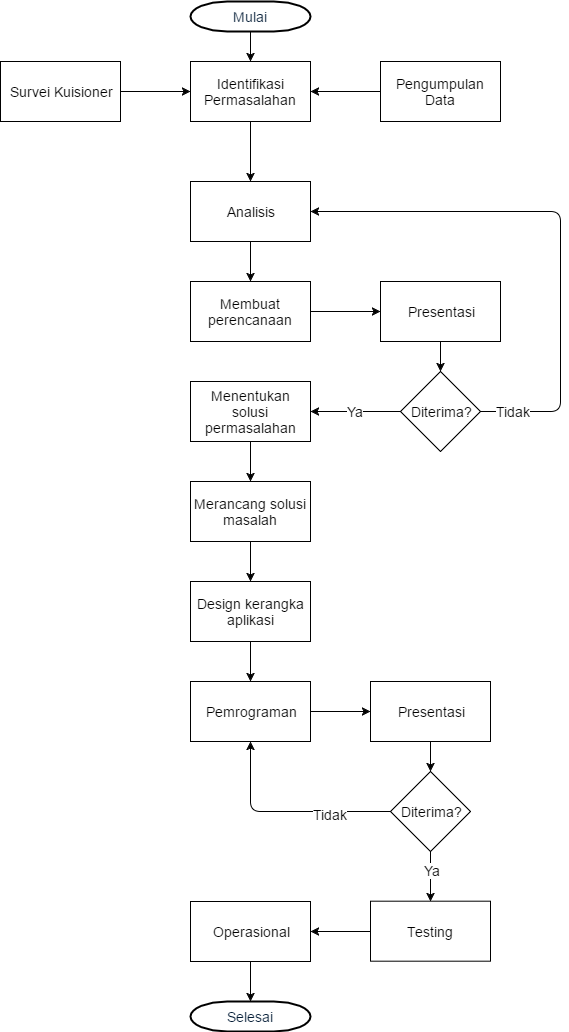

The diagram above was exported from draw.io. Its source (the exported page's mxGraphModel, read from the mxfile embedded in the PNG):
<mxGraphModel dx="1112" dy="457" grid="1" gridSize="10" guides="1" tooltips="1" connect="1" arrows="1" fold="1" page="1" pageScale="1.5" pageWidth="850" pageHeight="1100" math="0" shadow="0">
  <root>
    <mxCell id="0" style=";html=1;" />
    <mxCell id="1" style=";html=1;" parent="0" />
    <mxCell id="2" value="&lt;font style=&quot;font-size: 14px&quot;&gt;Mulai&lt;/font&gt;" style="shape=mxgraph.flowchart.terminator;fillColor=#FFFFFF;strokeColor=#000000;strokeWidth=2;gradientColor=none;gradientDirection=north;fontColor=#001933;fontStyle=0;html=1;" vertex="1" parent="1">
      <mxGeometry x="260" y="40" width="120" height="30" as="geometry" />
    </mxCell>
    <mxCell id="7b0b9a801d74c0c0-68" value="&lt;font style=&quot;font-size: 14px&quot;&gt;Identifikasi Permasalahan&lt;/font&gt;" style="whiteSpace=wrap;html=1;" vertex="1" parent="1">
      <mxGeometry x="260" y="100" width="120" height="60" as="geometry" />
    </mxCell>
    <mxCell id="7b0b9a801d74c0c0-69" value="&lt;font style=&quot;font-size: 14px&quot;&gt;Pengumpulan Data&lt;/font&gt;" style="whiteSpace=wrap;html=1;" vertex="1" parent="1">
      <mxGeometry x="450" y="100" width="120" height="60" as="geometry" />
    </mxCell>
    <mxCell id="7b0b9a801d74c0c0-70" value="&lt;font style=&quot;font-size: 14px&quot;&gt;Survei Kuisioner&lt;/font&gt;" style="whiteSpace=wrap;html=1;" vertex="1" parent="1">
      <mxGeometry x="70" y="100" width="120" height="60" as="geometry" />
    </mxCell>
    <mxCell id="1232eafd376be998-12" value="&lt;font style=&quot;font-size: 14px&quot;&gt;Analisis&lt;/font&gt;" style="whiteSpace=wrap;html=1;" vertex="1" parent="1">
      <mxGeometry x="260" y="220" width="120" height="60" as="geometry" />
    </mxCell>
    <mxCell id="1232eafd376be998-13" value="&lt;span&gt;&lt;font style=&quot;font-size: 14px&quot;&gt;Membuat perencanaan&lt;/font&gt;&lt;/span&gt;" style="whiteSpace=wrap;html=1;" vertex="1" parent="1">
      <mxGeometry x="260" y="320" width="120" height="60" as="geometry" />
    </mxCell>
    <mxCell id="1232eafd376be998-16" value="&lt;span&gt;&lt;font style=&quot;font-size: 14px&quot;&gt;Menentukan solusi permasalahan&lt;/font&gt;&lt;/span&gt;" style="whiteSpace=wrap;html=1;" vertex="1" parent="1">
      <mxGeometry x="260" y="420" width="120" height="60" as="geometry" />
    </mxCell>
    <mxCell id="1232eafd376be998-18" value="&lt;font style=&quot;font-size: 14px&quot;&gt;Merancang solusi masalah&lt;/font&gt;" style="whiteSpace=wrap;html=1;" vertex="1" parent="1">
      <mxGeometry x="260" y="520" width="120" height="60" as="geometry" />
    </mxCell>
    <mxCell id="1232eafd376be998-20" value="&lt;font style=&quot;font-size: 14px&quot;&gt;Design kerangka aplikasi&lt;/font&gt;" style="whiteSpace=wrap;html=1;" vertex="1" parent="1">
      <mxGeometry x="260" y="620" width="120" height="60" as="geometry" />
    </mxCell>
    <mxCell id="1232eafd376be998-22" value="&lt;font style=&quot;font-size: 14px&quot;&gt;Pemrograman&lt;/font&gt;" style="whiteSpace=wrap;html=1;" vertex="1" parent="1">
      <mxGeometry x="260" y="720" width="120" height="60" as="geometry" />
    </mxCell>
    <mxCell id="1232eafd376be998-24" value="&lt;font style=&quot;font-size: 14px&quot;&gt;Testing&lt;/font&gt;" style="whiteSpace=wrap;html=1;" vertex="1" parent="1">
      <mxGeometry x="440" y="939.6896551724138" width="120" height="60" as="geometry" />
    </mxCell>
    <mxCell id="1232eafd376be998-28" value="&lt;font style=&quot;font-size: 14px&quot;&gt;Operasional&lt;/font&gt;" style="whiteSpace=wrap;html=1;" vertex="1" parent="1">
      <mxGeometry x="260" y="940" width="120" height="60" as="geometry" />
    </mxCell>
    <mxCell id="1232eafd376be998-30" value="&lt;font style=&quot;font-size: 14px&quot;&gt;Presentasi&lt;/font&gt;" style="whiteSpace=wrap;html=1;" vertex="1" parent="1">
      <mxGeometry x="450" y="320" width="120" height="60" as="geometry" />
    </mxCell>
    <mxCell id="1232eafd376be998-31" value="" style="endArrow=classic;html=1;exitX=1;exitY=0.5;entryX=0;entryY=0.5;" edge="1" parent="1" source="1232eafd376be998-13" target="1232eafd376be998-30">
      <mxGeometry width="50" height="50" relative="1" as="geometry">
        <mxPoint x="380" y="410" as="sourcePoint" />
        <mxPoint x="430" y="360" as="targetPoint" />
      </mxGeometry>
    </mxCell>
    <mxCell id="1232eafd376be998-32" value="" style="endArrow=classic;html=1;exitX=0.5;exitY=1;entryX=0.5;entryY=0;" edge="1" parent="1" source="1232eafd376be998-12" target="1232eafd376be998-13">
      <mxGeometry width="50" height="50" relative="1" as="geometry">
        <mxPoint x="295" y="340" as="sourcePoint" />
        <mxPoint x="360" y="340" as="targetPoint" />
      </mxGeometry>
    </mxCell>
    <mxCell id="1232eafd376be998-33" value="" style="endArrow=classic;html=1;exitX=0.5;exitY=1;exitPerimeter=0;" edge="1" parent="1" source="2">
      <mxGeometry width="50" height="50" relative="1" as="geometry">
        <mxPoint x="300" y="120" as="sourcePoint" />
        <mxPoint x="320" y="100" as="targetPoint" />
      </mxGeometry>
    </mxCell>
    <mxCell id="1232eafd376be998-34" value="" style="endArrow=classic;html=1;entryX=0;entryY=0.5;exitX=1;exitY=0.5;" edge="1" parent="1" source="7b0b9a801d74c0c0-70" target="7b0b9a801d74c0c0-68">
      <mxGeometry width="50" height="50" relative="1" as="geometry">
        <mxPoint x="190" y="250" as="sourcePoint" />
        <mxPoint x="240" y="200" as="targetPoint" />
      </mxGeometry>
    </mxCell>
    <mxCell id="1232eafd376be998-35" value="" style="endArrow=classic;html=1;entryX=1;entryY=0.5;exitX=0;exitY=0.5;" edge="1" parent="1" source="7b0b9a801d74c0c0-69" target="7b0b9a801d74c0c0-68">
      <mxGeometry width="50" height="50" relative="1" as="geometry">
        <mxPoint x="480" y="260" as="sourcePoint" />
        <mxPoint x="530" y="210" as="targetPoint" />
      </mxGeometry>
    </mxCell>
    <mxCell id="1232eafd376be998-36" value="" style="endArrow=classic;html=1;exitX=0.5;exitY=1;" edge="1" parent="1" source="7b0b9a801d74c0c0-68">
      <mxGeometry width="50" height="50" relative="1" as="geometry">
        <mxPoint x="440" y="300" as="sourcePoint" />
        <mxPoint x="320" y="220" as="targetPoint" />
      </mxGeometry>
    </mxCell>
    <mxCell id="1232eafd376be998-37" value="&lt;font style=&quot;font-size: 14px&quot;&gt;Diterima?&lt;/font&gt;" style="rhombus;whiteSpace=wrap;html=1;" vertex="1" parent="1">
      <mxGeometry x="470" y="410" width="80" height="80" as="geometry" />
    </mxCell>
    <mxCell id="1232eafd376be998-38" value="" style="endArrow=classic;html=1;exitX=0.5;exitY=1;entryX=0.5;entryY=0;" edge="1" parent="1" source="1232eafd376be998-30" target="1232eafd376be998-37">
      <mxGeometry width="50" height="50" relative="1" as="geometry">
        <mxPoint x="600" y="520" as="sourcePoint" />
        <mxPoint x="650" y="470" as="targetPoint" />
      </mxGeometry>
    </mxCell>
    <mxCell id="1232eafd376be998-39" value="&lt;font style=&quot;font-size: 14px&quot;&gt;Ya&lt;/font&gt;" style="endArrow=classic;html=1;entryX=1;entryY=0.5;exitX=0;exitY=0.5;" edge="1" parent="1" source="1232eafd376be998-37" target="1232eafd376be998-16">
      <mxGeometry width="50" height="50" relative="1" as="geometry">
        <mxPoint x="480" y="700" as="sourcePoint" />
        <mxPoint x="530" y="650" as="targetPoint" />
      </mxGeometry>
    </mxCell>
    <mxCell id="1232eafd376be998-43" value="" style="endArrow=classic;html=1;fontSize=14;exitX=0.5;exitY=1;entryX=0.5;entryY=0;" edge="1" parent="1" source="1232eafd376be998-16" target="1232eafd376be998-18">
      <mxGeometry width="50" height="50" relative="1" as="geometry">
        <mxPoint x="310" y="590" as="sourcePoint" />
        <mxPoint x="360" y="540" as="targetPoint" />
      </mxGeometry>
    </mxCell>
    <mxCell id="1232eafd376be998-44" value="" style="endArrow=classic;html=1;fontSize=14;exitX=0.5;exitY=1;entryX=0.5;entryY=0;" edge="1" parent="1" source="1232eafd376be998-18" target="1232eafd376be998-20">
      <mxGeometry width="50" height="50" relative="1" as="geometry">
        <mxPoint x="390" y="750" as="sourcePoint" />
        <mxPoint x="440" y="700" as="targetPoint" />
      </mxGeometry>
    </mxCell>
    <mxCell id="1232eafd376be998-45" value="" style="endArrow=classic;html=1;fontSize=14;exitX=0.5;exitY=1;entryX=0.5;entryY=0;" edge="1" parent="1" source="1232eafd376be998-20" target="1232eafd376be998-22">
      <mxGeometry width="50" height="50" relative="1" as="geometry">
        <mxPoint x="420" y="870" as="sourcePoint" />
        <mxPoint x="470" y="820" as="targetPoint" />
      </mxGeometry>
    </mxCell>
    <mxCell id="1232eafd376be998-47" value="" style="endArrow=classic;html=1;fontSize=14;exitX=0;exitY=0.5;entryX=1;entryY=0.5;" edge="1" parent="1" source="1232eafd376be998-24" target="1232eafd376be998-28">
      <mxGeometry width="50" height="50" relative="1" as="geometry">
        <mxPoint x="380" y="1150" as="sourcePoint" />
        <mxPoint x="430" y="1100" as="targetPoint" />
      </mxGeometry>
    </mxCell>
    <mxCell id="1232eafd376be998-48" value="&lt;font style=&quot;font-size: 14px&quot;&gt;Presentasi&lt;/font&gt;" style="whiteSpace=wrap;html=1;" vertex="1" parent="1">
      <mxGeometry x="440" y="720" width="120" height="60" as="geometry" />
    </mxCell>
    <mxCell id="1232eafd376be998-49" value="&lt;font style=&quot;font-size: 14px&quot;&gt;Diterima?&lt;/font&gt;" style="rhombus;whiteSpace=wrap;html=1;" vertex="1" parent="1">
      <mxGeometry x="460" y="810" width="80" height="80" as="geometry" />
    </mxCell>
    <mxCell id="1232eafd376be998-50" value="" style="endArrow=classic;html=1;exitX=0.5;exitY=1;entryX=0.5;entryY=0;" edge="1" parent="1" source="1232eafd376be998-48" target="1232eafd376be998-49">
      <mxGeometry x="510.17647058823536" y="892.6470588235294" width="50" height="50" as="geometry">
        <mxPoint x="600" y="993" as="sourcePoint" />
        <mxPoint x="650" y="943" as="targetPoint" />
      </mxGeometry>
    </mxCell>
    <mxCell id="1232eafd376be998-53" value="" style="endArrow=classic;html=1;fontSize=14;exitX=1;exitY=0.5;entryX=0;entryY=0.5;" edge="1" parent="1" source="1232eafd376be998-22" target="1232eafd376be998-48">
      <mxGeometry width="50" height="50" relative="1" as="geometry">
        <mxPoint x="390" y="900" as="sourcePoint" />
        <mxPoint x="440" y="850" as="targetPoint" />
      </mxGeometry>
    </mxCell>
    <mxCell id="1232eafd376be998-54" value="" style="endArrow=classic;html=1;fontSize=14;entryX=0.5;entryY=0;exitX=0.5;exitY=1;" edge="1" parent="1" source="1232eafd376be998-49" target="1232eafd376be998-24">
      <mxGeometry width="50" height="50" relative="1" as="geometry">
        <mxPoint x="500" y="910" as="sourcePoint" />
        <mxPoint x="498.8322147651006" y="919.2214765100671" as="targetPoint" />
      </mxGeometry>
    </mxCell>
    <mxCell id="1232eafd376be998-61" value="Ya" style="text;html=1;resizable=0;points=[];align=center;verticalAlign=middle;labelBackgroundColor=#ffffff;fontSize=14;" vertex="1" connectable="0" parent="1232eafd376be998-54">
      <mxGeometry x="-0.2987" y="1" relative="1" as="geometry">
        <mxPoint as="offset" />
      </mxGeometry>
    </mxCell>
    <mxCell id="1232eafd376be998-56" value="" style="endArrow=classic;html=1;fontSize=14;exitX=1;exitY=0.5;entryX=1;entryY=0.5;" edge="1" parent="1" source="1232eafd376be998-37" target="1232eafd376be998-12">
      <mxGeometry width="50" height="50" relative="1" as="geometry">
        <mxPoint x="620" y="540" as="sourcePoint" />
        <mxPoint x="670" y="490" as="targetPoint" />
        <Array as="points">
          <mxPoint x="630" y="450" />
          <mxPoint x="630" y="250" />
        </Array>
      </mxGeometry>
    </mxCell>
    <mxCell id="1232eafd376be998-58" value="Tidak" style="text;html=1;resizable=0;points=[];align=center;verticalAlign=middle;labelBackgroundColor=#ffffff;fontSize=14;" vertex="1" connectable="0" parent="1232eafd376be998-56">
      <mxGeometry x="-0.8803" y="1" relative="1" as="geometry">
        <mxPoint as="offset" />
      </mxGeometry>
    </mxCell>
    <mxCell id="1232eafd376be998-63" value="&lt;font style=&quot;font-size: 14px&quot;&gt;Selesai&lt;/font&gt;" style="shape=mxgraph.flowchart.terminator;fillColor=#FFFFFF;strokeColor=#000000;strokeWidth=2;gradientColor=none;gradientDirection=north;fontColor=#001933;fontStyle=0;html=1;" vertex="1" parent="1">
      <mxGeometry x="260" y="1040" width="120" height="30" as="geometry" />
    </mxCell>
    <mxCell id="1232eafd376be998-64" value="" style="endArrow=classic;html=1;fontSize=14;exitX=0.5;exitY=1;entryX=0.5;entryY=0;entryPerimeter=0;" edge="1" parent="1" source="1232eafd376be998-28" target="1232eafd376be998-63">
      <mxGeometry width="50" height="50" relative="1" as="geometry">
        <mxPoint x="470" y="1040" as="sourcePoint" />
        <mxPoint x="520" y="990" as="targetPoint" />
      </mxGeometry>
    </mxCell>
    <mxCell id="7d1a15c44aa90dd0-2" value="" style="endArrow=classic;html=1;strokeColor=#000000;fontSize=14;fontColor=none;entryX=0.5;entryY=1;" edge="1" parent="1" target="1232eafd376be998-22">
      <mxGeometry width="50" height="50" relative="1" as="geometry">
        <mxPoint x="460" y="850" as="sourcePoint" />
        <mxPoint x="630" y="850" as="targetPoint" />
        <Array as="points">
          <mxPoint x="320" y="850" />
        </Array>
      </mxGeometry>
    </mxCell>
    <mxCell id="7d1a15c44aa90dd0-3" value="Tidak" style="text;html=1;resizable=0;points=[];align=center;verticalAlign=middle;labelBackgroundColor=#ffffff;fontSize=14;fontColor=none;" vertex="1" connectable="0" parent="7d1a15c44aa90dd0-2">
      <mxGeometry x="-0.4179" y="2" relative="1" as="geometry">
        <mxPoint as="offset" />
      </mxGeometry>
    </mxCell>
  </root>
</mxGraphModel>